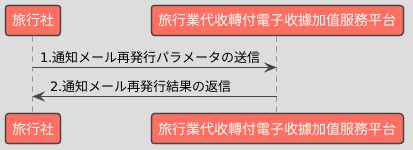

The diagram above was rendered by PlantUML. Its source (embedded in the PNG):
@startuml
!theme toy

participant "旅行社" as Business
participant "旅行業代收轉付電子收據加值服務平台" as Platform

Business -> Platform : 1.通知メール再発行パラメータの送信
Platform -> Business : 2.通知メール再発行結果の返信
@enduml